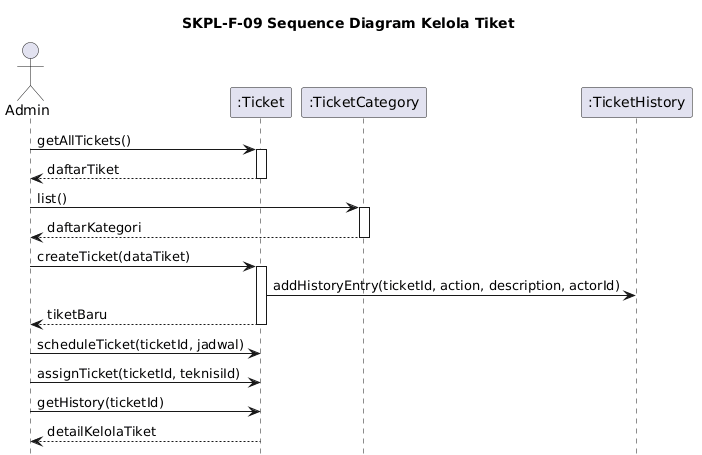

The diagram above was rendered by PlantUML. Its source (embedded in the PNG):
@startuml
title SKPL-F-09 Sequence Diagram Kelola Tiket

skinparam shadowing false
skinparam responseMessageBelowArrow true
hide footbox

actor Admin
participant ":Ticket" as Ticket
participant ":TicketCategory" as TicketCategory
participant ":TicketHistory" as TicketHistory

Admin -> Ticket: getAllTickets()
activate Ticket
Ticket --> Admin: daftarTiket
deactivate Ticket

Admin -> TicketCategory: list()
activate TicketCategory
TicketCategory --> Admin: daftarKategori
deactivate TicketCategory

Admin -> Ticket: createTicket(dataTiket)
activate Ticket
Ticket -> TicketHistory: addHistoryEntry(ticketId, action, description, actorId)
Ticket --> Admin: tiketBaru
deactivate Ticket

Admin -> Ticket: scheduleTicket(ticketId, jadwal)
Admin -> Ticket: assignTicket(ticketId, teknisiId)
Admin -> Ticket: getHistory(ticketId)
Ticket --> Admin: detailKelolaTiket
@enduml